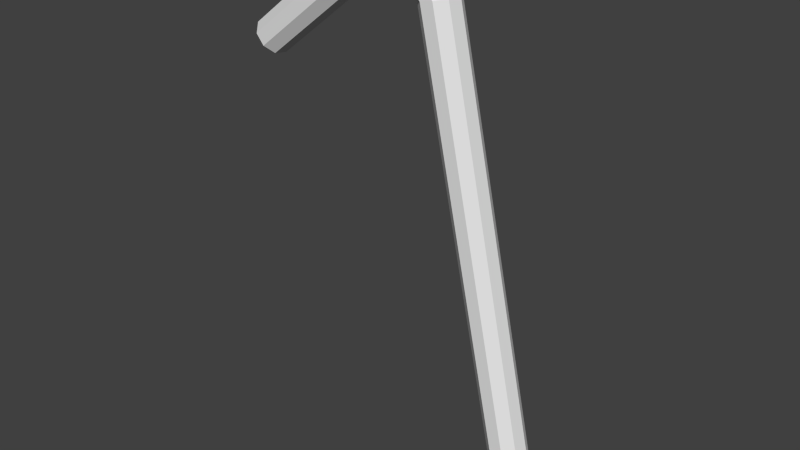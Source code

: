 # Source: straw.blend  (saved by Blender 2.76.0; exported with 4.5.12 LTS)
import bpy
from mathutils import Matrix  # noqa: F401  (used for matrix-valued properties, if any)

bpy.ops.wm.read_factory_settings(use_empty=True)
scene = bpy.context.scene
scene.name = 'Scene'

# ---- collections
col_collection_1 = bpy.data.collections.new('Collection 1'); scene.collection.children.link(col_collection_1)

# ---- world
world_world = bpy.data.worlds.new('World'); scene.world = world_world
world_world.color = (0.05088, 0.05088, 0.05088)
world_world.use_sun_shadow = False
world_world.sun_shadow_jitter_overblur = 0.0
world_world.cycles.sampling_method = 'MANUAL'
world_world.cycles.sample_map_resolution = 256

# ---- meshes
me_cylinder = bpy.data.meshes.new('Cylinder')
me_cylinder.from_pydata([(0.01107, 0.005896, 0.0231), (0.008274, 0.007697, 0.01901), (0.05992, 0.007697, -0.1867), (0.01828, 0.007697, 0.007571), (0.06476, 0.005896, -0.1856), (0.02311, 0.005896, 0.008608), (0.06733, 0.001337, -0.1851), (0.02569, 0.001337, 0.00916), (0.06644, -0.003848, -0.1853), (0.02479, -0.003848, 0.008968), (0.06249, -0.007233, -0.1861), (0.02085, -0.007233, 0.008122), (0.05734, -0.007233, -0.1872), (0.0157, -0.007233, 0.007019), (0.0534, -0.003848, -0.1881), (0.01176, -0.003848, 0.006173), (0.05251, 0.001337, -0.1883), (0.01086, 0.001337, 0.005982), (0.05508, 0.005896, -0.1877), (0.01344, 0.005896, 0.006533), (0.01255, 0.001337, 0.02527), (0.01204, -0.003848, 0.02452), (0.00976, -0.007233, 0.02119), (0.006789, -0.007233, 0.01684), (0.004512, -0.003848, 0.01351), (0.003996, 0.001337, 0.01276), (0.005482, 0.005896, 0.01493), (-0.004698, 0.005896, 0.02365), (-0.003312, 0.007697, 0.0189), (-0.005435, 0.001337, 0.02617), (-0.005179, -0.003848, 0.0253), (-0.004049, -0.007233, 0.02142), (-0.002575, -0.007233, 0.01637), (-0.001445, -0.003848, 0.0125), (-0.001189, 0.001337, 0.01162), (-0.001926, 0.005896, 0.01415), (-0.01689, 0.005896, 0.01971), (-0.01381, 0.007697, 0.01583), (-0.01852, 0.001337, 0.02177), (-0.01795, -0.003848, 0.02105), (-0.01545, -0.007233, 0.0179), (-0.01217, -0.007233, 0.01377), (-0.009662, -0.003848, 0.01062), (-0.009093, 0.001337, 0.0099), (-0.01073, 0.005896, 0.01196), (-0.06313, 0.005896, -0.01703), (-0.06005, 0.007697, -0.02091), (-0.06477, 0.001337, -0.01497), (-0.0642, -0.003848, -0.01569), (-0.06169, -0.007233, -0.01885), (-0.05842, -0.007233, -0.02297), (-0.05591, -0.003848, -0.02613), (-0.05534, 0.001337, -0.02684), (-0.05698, 0.005896, -0.02478)], [], [(25, 24, 33, 34), (15, 13, 23, 24), (2, 3, 5, 4), (26, 25, 34, 35), (19, 17, 25, 26), (4, 5, 7, 6), (23, 22, 31, 32), (3, 19, 26, 1), (6, 7, 9, 8), (21, 20, 29, 30), (9, 7, 20, 21), (8, 9, 11, 10), (0, 1, 28, 27), (13, 11, 22, 23), (10, 11, 13, 12), (32, 31, 40, 41), (17, 15, 24, 25), (12, 13, 15, 14), (7, 5, 0, 20), (24, 23, 32, 33), (14, 15, 17, 16), (5, 3, 1, 0), (18, 19, 3, 2), (16, 17, 19, 18), (1, 26, 35, 28), (11, 9, 21, 22), (2, 4, 6, 8, 10, 12, 14, 16, 18), (20, 0, 27, 29), (22, 21, 30, 31), (42, 41, 50, 51), (35, 34, 43, 44), (27, 28, 37, 36), (31, 30, 39, 40), (34, 33, 42, 43), (30, 29, 38, 39), (33, 32, 41, 42), (28, 35, 44, 37), (29, 27, 36, 38), (45, 46, 53, 52, 51, 50, 49, 48, 47), (37, 44, 53, 46), (38, 36, 45, 47), (41, 40, 49, 50), (44, 43, 52, 53), (36, 37, 46, 45), (40, 39, 48, 49), (43, 42, 51, 52), (39, 38, 47, 48)])
me_cylinder.use_remesh_preserve_volume = False
me_cylinder.use_remesh_preserve_attributes = False
me_cylinder.use_mirror_vertex_groups = False
me_cylinder.update()

# ---- objects
ob_straw = bpy.data.objects.new('straw', me_cylinder)

# ---- transforms, parenting, visibility, modifiers, constraints
ob_straw.location = (0.0, 0.0, 0.0)
ob_straw.lineart.crease_threshold = 0.0

# ---- collection membership
col_collection_1.objects.link(ob_straw)

# ---- scene / render settings (as saved in the file)
scene.frame_start = 1; scene.frame_end = 250; scene.frame_set(1)
scene.render.engine = 'BLENDER_EEVEE_NEXT'
scene.render.resolution_percentage = 50
scene.render.dither_intensity = 0.0
scene.cycles.use_denoising = False
scene.cycles.samples = 10
scene.cycles.sampling_pattern = 'TABULATED_SOBOL'
scene.cycles.light_sampling_threshold = 0.0
scene.cycles.use_adaptive_sampling = False
scene.cycles.use_light_tree = False
scene.cycles.blur_glossy = 0.0
scene.cycles.pixel_filter_type = 'GAUSSIAN'
scene.cycles.sample_clamp_indirect = 0.0
scene.view_settings.view_transform = 'Standard'
bpy.context.view_layer.update()

# ---- added for rendering (the .blend has no active camera and no usable light): camera, sun
cam_auto = bpy.data.cameras.new('AutoCamera')
cam_auto.lens = 50.0
cam_auto.sensor_width = 36.0
cam_auto.clip_end = 1000.0
ob_auto_camera = bpy.data.objects.new('AutoCamera', cam_auto)
scene.collection.objects.link(ob_auto_camera)
ob_auto_camera.location = (0.234709, -0.279883, 0.105703)
ob_auto_camera.rotation_euler = (1.09748, -7.21219e-08, 0.694738)
scene.camera = ob_auto_camera
light_auto_sun = bpy.data.lights.new('AutoSun', 'SUN')
light_auto_sun.energy = 3.0
light_auto_sun.angle = 0.0523599
ob_auto_sun = bpy.data.objects.new('AutoSun', light_auto_sun)
scene.collection.objects.link(ob_auto_sun)
ob_auto_sun.rotation_euler = (0.872665, 0.174533, 0.523599)
bpy.context.view_layer.update()
